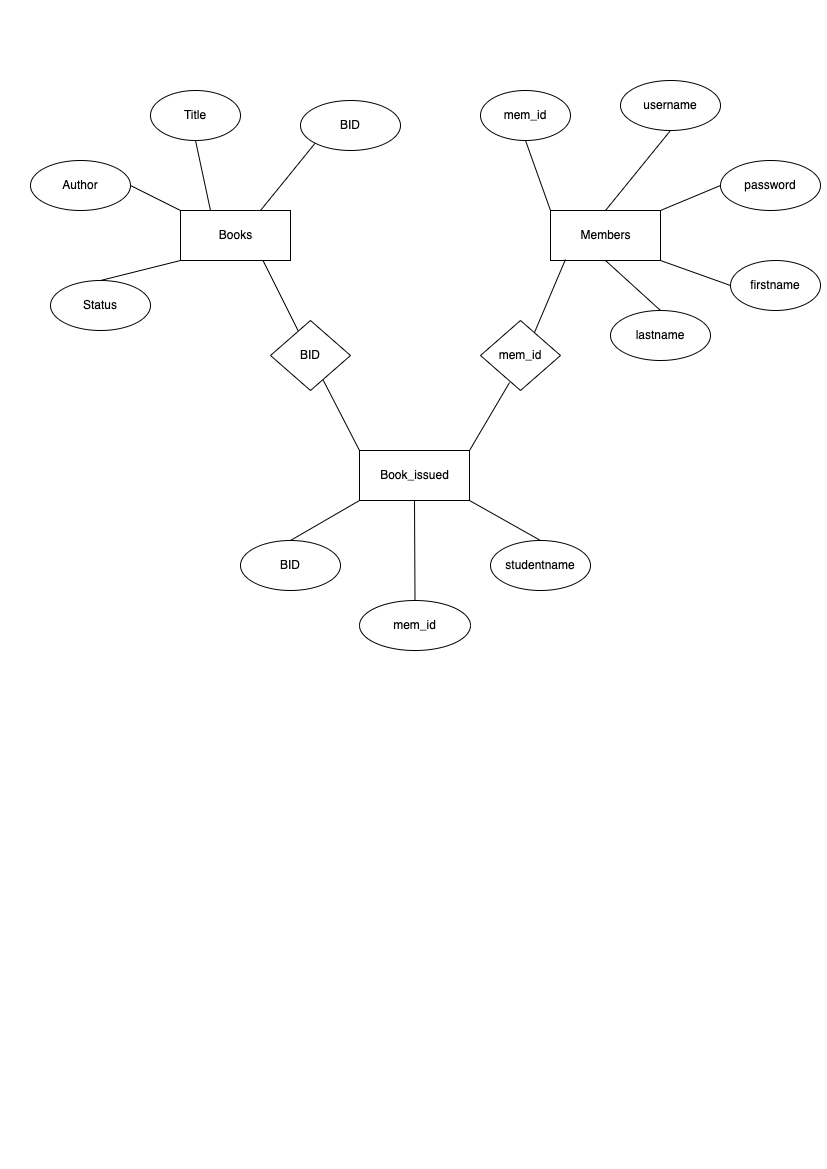

The diagram above was exported from draw.io. Its source (the exported page's mxGraphModel, read from the mxfile embedded in the PNG):
<mxGraphModel dx="946" dy="557" grid="1" gridSize="10" guides="1" tooltips="1" connect="1" arrows="1" fold="1" page="1" pageScale="1" pageWidth="827" pageHeight="1169" math="0" shadow="0">
  <root>
    <mxCell id="0" />
    <mxCell id="1" parent="0" />
    <mxCell id="IP3cgEX6mn51DfqMyaNr-1" value="Book_issued" style="html=1;" vertex="1" parent="1">
      <mxGeometry x="359" y="450" width="110" height="50" as="geometry" />
    </mxCell>
    <mxCell id="IP3cgEX6mn51DfqMyaNr-2" value="Members" style="html=1;" vertex="1" parent="1">
      <mxGeometry x="550" y="210" width="110" height="50" as="geometry" />
    </mxCell>
    <mxCell id="IP3cgEX6mn51DfqMyaNr-3" value="Books" style="html=1;" vertex="1" parent="1">
      <mxGeometry x="180" y="210" width="110" height="50" as="geometry" />
    </mxCell>
    <mxCell id="IP3cgEX6mn51DfqMyaNr-4" value="Title" style="ellipse;whiteSpace=wrap;html=1;" vertex="1" parent="1">
      <mxGeometry x="150" y="90" width="90" height="50" as="geometry" />
    </mxCell>
    <mxCell id="IP3cgEX6mn51DfqMyaNr-5" value="Author" style="ellipse;whiteSpace=wrap;html=1;" vertex="1" parent="1">
      <mxGeometry x="30" y="160" width="100" height="50" as="geometry" />
    </mxCell>
    <mxCell id="IP3cgEX6mn51DfqMyaNr-6" value="Status" style="ellipse;whiteSpace=wrap;html=1;" vertex="1" parent="1">
      <mxGeometry x="50" y="280" width="100" height="50" as="geometry" />
    </mxCell>
    <mxCell id="IP3cgEX6mn51DfqMyaNr-7" value="BID" style="ellipse;whiteSpace=wrap;html=1;" vertex="1" parent="1">
      <mxGeometry x="300" y="100" width="100" height="50" as="geometry" />
    </mxCell>
    <mxCell id="IP3cgEX6mn51DfqMyaNr-8" value="mem_id" style="ellipse;whiteSpace=wrap;html=1;" vertex="1" parent="1">
      <mxGeometry x="480" y="90" width="90" height="50" as="geometry" />
    </mxCell>
    <mxCell id="IP3cgEX6mn51DfqMyaNr-9" value="username" style="ellipse;whiteSpace=wrap;html=1;" vertex="1" parent="1">
      <mxGeometry x="620" y="80" width="100" height="50" as="geometry" />
    </mxCell>
    <mxCell id="IP3cgEX6mn51DfqMyaNr-10" value="password" style="ellipse;whiteSpace=wrap;html=1;" vertex="1" parent="1">
      <mxGeometry x="720" y="160" width="100" height="50" as="geometry" />
    </mxCell>
    <mxCell id="IP3cgEX6mn51DfqMyaNr-12" value="firstname" style="ellipse;whiteSpace=wrap;html=1;" vertex="1" parent="1">
      <mxGeometry x="730" y="260" width="90" height="50" as="geometry" />
    </mxCell>
    <mxCell id="IP3cgEX6mn51DfqMyaNr-13" value="lastname" style="ellipse;whiteSpace=wrap;html=1;" vertex="1" parent="1">
      <mxGeometry x="610" y="310" width="100" height="50" as="geometry" />
    </mxCell>
    <mxCell id="IP3cgEX6mn51DfqMyaNr-14" value="BID" style="ellipse;whiteSpace=wrap;html=1;" vertex="1" parent="1">
      <mxGeometry x="240" y="540" width="100" height="50" as="geometry" />
    </mxCell>
    <mxCell id="IP3cgEX6mn51DfqMyaNr-15" value="mem_id" style="ellipse;whiteSpace=wrap;html=1;" vertex="1" parent="1">
      <mxGeometry x="359" y="600" width="111" height="50" as="geometry" />
    </mxCell>
    <mxCell id="IP3cgEX6mn51DfqMyaNr-16" value="studentname" style="ellipse;whiteSpace=wrap;html=1;" vertex="1" parent="1">
      <mxGeometry x="490" y="540" width="100" height="50" as="geometry" />
    </mxCell>
    <mxCell id="IP3cgEX6mn51DfqMyaNr-17" value="" style="endArrow=none;html=1;rounded=0;exitX=0;exitY=0;exitDx=0;exitDy=0;" edge="1" parent="1" source="IP3cgEX6mn51DfqMyaNr-1" target="IP3cgEX6mn51DfqMyaNr-18">
      <mxGeometry width="50" height="50" relative="1" as="geometry">
        <mxPoint x="390" y="410" as="sourcePoint" />
        <mxPoint x="440" y="360" as="targetPoint" />
      </mxGeometry>
    </mxCell>
    <mxCell id="IP3cgEX6mn51DfqMyaNr-18" value="" style="rhombus;whiteSpace=wrap;html=1;" vertex="1" parent="1">
      <mxGeometry x="270" y="320" width="80" height="70" as="geometry" />
    </mxCell>
    <mxCell id="IP3cgEX6mn51DfqMyaNr-19" value="" style="endArrow=none;html=1;rounded=0;entryX=0.75;entryY=1;entryDx=0;entryDy=0;" edge="1" parent="1" source="IP3cgEX6mn51DfqMyaNr-18" target="IP3cgEX6mn51DfqMyaNr-3">
      <mxGeometry width="50" height="50" relative="1" as="geometry">
        <mxPoint x="265" y="320" as="sourcePoint" />
        <mxPoint x="315" y="270" as="targetPoint" />
      </mxGeometry>
    </mxCell>
    <mxCell id="IP3cgEX6mn51DfqMyaNr-20" value="" style="rhombus;whiteSpace=wrap;html=1;" vertex="1" parent="1">
      <mxGeometry x="480" y="320" width="80" height="70" as="geometry" />
    </mxCell>
    <mxCell id="IP3cgEX6mn51DfqMyaNr-21" value="" style="endArrow=none;html=1;rounded=0;entryX=0.363;entryY=0.886;entryDx=0;entryDy=0;entryPerimeter=0;" edge="1" parent="1" target="IP3cgEX6mn51DfqMyaNr-20">
      <mxGeometry width="50" height="50" relative="1" as="geometry">
        <mxPoint x="469" y="450" as="sourcePoint" />
        <mxPoint x="519" y="400" as="targetPoint" />
      </mxGeometry>
    </mxCell>
    <mxCell id="IP3cgEX6mn51DfqMyaNr-22" value="" style="endArrow=none;html=1;rounded=0;entryX=0.136;entryY=0.98;entryDx=0;entryDy=0;entryPerimeter=0;exitX=0.675;exitY=0.171;exitDx=0;exitDy=0;exitPerimeter=0;" edge="1" parent="1" source="IP3cgEX6mn51DfqMyaNr-20" target="IP3cgEX6mn51DfqMyaNr-2">
      <mxGeometry width="50" height="50" relative="1" as="geometry">
        <mxPoint x="530" y="330" as="sourcePoint" />
        <mxPoint x="440" y="360" as="targetPoint" />
      </mxGeometry>
    </mxCell>
    <mxCell id="IP3cgEX6mn51DfqMyaNr-23" value="" style="endArrow=none;html=1;rounded=0;exitX=0.5;exitY=0;exitDx=0;exitDy=0;" edge="1" parent="1" source="IP3cgEX6mn51DfqMyaNr-6">
      <mxGeometry width="50" height="50" relative="1" as="geometry">
        <mxPoint x="140" y="300" as="sourcePoint" />
        <mxPoint x="180" y="260" as="targetPoint" />
      </mxGeometry>
    </mxCell>
    <mxCell id="IP3cgEX6mn51DfqMyaNr-24" value="" style="endArrow=none;html=1;rounded=0;entryX=0;entryY=0;entryDx=0;entryDy=0;exitX=1;exitY=0.5;exitDx=0;exitDy=0;" edge="1" parent="1" source="IP3cgEX6mn51DfqMyaNr-5" target="IP3cgEX6mn51DfqMyaNr-3">
      <mxGeometry width="50" height="50" relative="1" as="geometry">
        <mxPoint x="120" y="240" as="sourcePoint" />
        <mxPoint x="170" y="190" as="targetPoint" />
      </mxGeometry>
    </mxCell>
    <mxCell id="IP3cgEX6mn51DfqMyaNr-25" value="" style="endArrow=none;html=1;rounded=0;entryX=0.5;entryY=1;entryDx=0;entryDy=0;" edge="1" parent="1" target="IP3cgEX6mn51DfqMyaNr-4">
      <mxGeometry width="50" height="50" relative="1" as="geometry">
        <mxPoint x="210" y="210" as="sourcePoint" />
        <mxPoint x="260" y="160" as="targetPoint" />
      </mxGeometry>
    </mxCell>
    <mxCell id="IP3cgEX6mn51DfqMyaNr-26" value="" style="endArrow=none;html=1;rounded=0;entryX=0;entryY=1;entryDx=0;entryDy=0;" edge="1" parent="1" target="IP3cgEX6mn51DfqMyaNr-7">
      <mxGeometry width="50" height="50" relative="1" as="geometry">
        <mxPoint x="260" y="210" as="sourcePoint" />
        <mxPoint x="310" y="160" as="targetPoint" />
      </mxGeometry>
    </mxCell>
    <mxCell id="IP3cgEX6mn51DfqMyaNr-27" value="BID" style="text;html=1;strokeColor=none;fillColor=none;align=center;verticalAlign=middle;whiteSpace=wrap;rounded=0;" vertex="1" parent="1">
      <mxGeometry x="280" y="340" width="60" height="30" as="geometry" />
    </mxCell>
    <mxCell id="IP3cgEX6mn51DfqMyaNr-28" value="" style="endArrow=none;html=1;rounded=0;entryX=0.5;entryY=1;entryDx=0;entryDy=0;exitX=0;exitY=0;exitDx=0;exitDy=0;" edge="1" parent="1" source="IP3cgEX6mn51DfqMyaNr-2" target="IP3cgEX6mn51DfqMyaNr-8">
      <mxGeometry width="50" height="50" relative="1" as="geometry">
        <mxPoint x="390" y="340" as="sourcePoint" />
        <mxPoint x="440" y="290" as="targetPoint" />
      </mxGeometry>
    </mxCell>
    <mxCell id="IP3cgEX6mn51DfqMyaNr-29" value="" style="endArrow=none;html=1;rounded=0;exitX=0.5;exitY=0;exitDx=0;exitDy=0;" edge="1" parent="1" source="IP3cgEX6mn51DfqMyaNr-2">
      <mxGeometry width="50" height="50" relative="1" as="geometry">
        <mxPoint x="620" y="180" as="sourcePoint" />
        <mxPoint x="670" y="130" as="targetPoint" />
      </mxGeometry>
    </mxCell>
    <mxCell id="IP3cgEX6mn51DfqMyaNr-30" value="" style="endArrow=none;html=1;rounded=0;entryX=0;entryY=0.5;entryDx=0;entryDy=0;" edge="1" parent="1" target="IP3cgEX6mn51DfqMyaNr-10">
      <mxGeometry width="50" height="50" relative="1" as="geometry">
        <mxPoint x="660" y="210" as="sourcePoint" />
        <mxPoint x="710" y="160" as="targetPoint" />
      </mxGeometry>
    </mxCell>
    <mxCell id="IP3cgEX6mn51DfqMyaNr-31" value="" style="endArrow=none;html=1;rounded=0;exitX=1;exitY=1;exitDx=0;exitDy=0;entryX=0;entryY=0.5;entryDx=0;entryDy=0;" edge="1" parent="1" source="IP3cgEX6mn51DfqMyaNr-2" target="IP3cgEX6mn51DfqMyaNr-12">
      <mxGeometry width="50" height="50" relative="1" as="geometry">
        <mxPoint x="660" y="290" as="sourcePoint" />
        <mxPoint x="710" y="240" as="targetPoint" />
      </mxGeometry>
    </mxCell>
    <mxCell id="IP3cgEX6mn51DfqMyaNr-32" value="" style="endArrow=none;html=1;rounded=0;entryX=0.5;entryY=1;entryDx=0;entryDy=0;exitX=0.5;exitY=0;exitDx=0;exitDy=0;" edge="1" parent="1" source="IP3cgEX6mn51DfqMyaNr-13" target="IP3cgEX6mn51DfqMyaNr-2">
      <mxGeometry width="50" height="50" relative="1" as="geometry">
        <mxPoint x="390" y="510" as="sourcePoint" />
        <mxPoint x="440" y="460" as="targetPoint" />
      </mxGeometry>
    </mxCell>
    <mxCell id="IP3cgEX6mn51DfqMyaNr-33" value="mem_id" style="text;html=1;strokeColor=none;fillColor=none;align=center;verticalAlign=middle;whiteSpace=wrap;rounded=0;" vertex="1" parent="1">
      <mxGeometry x="490" y="340" width="60" height="30" as="geometry" />
    </mxCell>
    <mxCell id="IP3cgEX6mn51DfqMyaNr-34" value="" style="endArrow=none;html=1;rounded=0;exitX=0.5;exitY=0;exitDx=0;exitDy=0;" edge="1" parent="1" source="IP3cgEX6mn51DfqMyaNr-14">
      <mxGeometry width="50" height="50" relative="1" as="geometry">
        <mxPoint x="309" y="550" as="sourcePoint" />
        <mxPoint x="359" y="500" as="targetPoint" />
      </mxGeometry>
    </mxCell>
    <mxCell id="IP3cgEX6mn51DfqMyaNr-35" value="" style="endArrow=none;html=1;rounded=0;entryX=0.5;entryY=1;entryDx=0;entryDy=0;exitX=0.5;exitY=0;exitDx=0;exitDy=0;" edge="1" parent="1" source="IP3cgEX6mn51DfqMyaNr-15" target="IP3cgEX6mn51DfqMyaNr-1">
      <mxGeometry width="50" height="50" relative="1" as="geometry">
        <mxPoint x="390" y="740" as="sourcePoint" />
        <mxPoint x="440" y="690" as="targetPoint" />
      </mxGeometry>
    </mxCell>
    <mxCell id="IP3cgEX6mn51DfqMyaNr-36" value="" style="endArrow=none;html=1;rounded=0;entryX=1;entryY=1;entryDx=0;entryDy=0;exitX=0.5;exitY=0;exitDx=0;exitDy=0;" edge="1" parent="1" source="IP3cgEX6mn51DfqMyaNr-16" target="IP3cgEX6mn51DfqMyaNr-1">
      <mxGeometry width="50" height="50" relative="1" as="geometry">
        <mxPoint x="390" y="740" as="sourcePoint" />
        <mxPoint x="440" y="690" as="targetPoint" />
      </mxGeometry>
    </mxCell>
  </root>
</mxGraphModel>